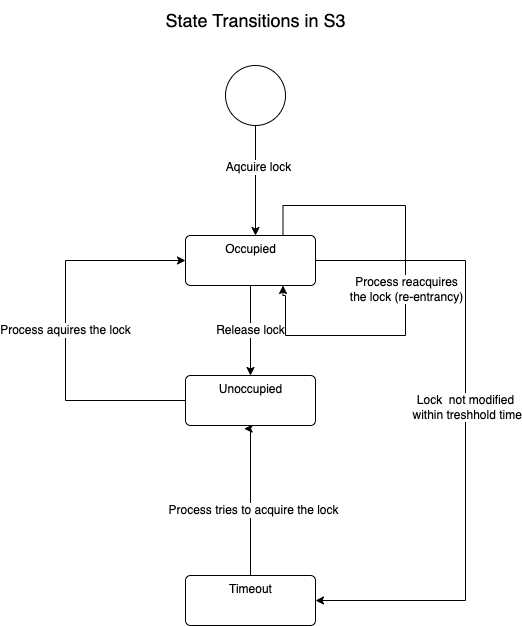

The diagram above was exported from draw.io. Its source (the exported page's mxGraphModel, read from the mxfile embedded in the PNG):
<mxGraphModel dx="729" dy="788" grid="1" gridSize="10" guides="1" tooltips="1" connect="1" arrows="1" fold="1" page="1" pageScale="1" pageWidth="827" pageHeight="1169" math="0" shadow="0">
  <root>
    <mxCell id="0" />
    <mxCell id="1" parent="0" />
    <mxCell id="2" style="edgeStyle=orthogonalEdgeStyle;rounded=0;html=1;" edge="1" parent="1" source="4">
      <mxGeometry relative="1" as="geometry">
        <mxPoint x="340" y="250" as="targetPoint" />
      </mxGeometry>
    </mxCell>
    <mxCell id="3" value="&lt;font style=&quot;font-size: 12px;&quot;&gt;Aqcuire lock&lt;/font&gt;" style="edgeLabel;html=1;align=center;verticalAlign=middle;resizable=0;points=[];" vertex="1" connectable="0" parent="2">
      <mxGeometry x="-0.2515" y="2" relative="1" as="geometry">
        <mxPoint as="offset" />
      </mxGeometry>
    </mxCell>
    <mxCell id="4" value="" style="shape=ellipse;html=1;dashed=0;whitespace=wrap;aspect=fixed;perimeter=ellipsePerimeter;" vertex="1" parent="1">
      <mxGeometry x="310" y="80" width="60" height="60" as="geometry" />
    </mxCell>
    <mxCell id="5" style="edgeStyle=orthogonalEdgeStyle;rounded=0;html=1;exitX=0.5;exitY=0;exitDx=0;exitDy=0;entryX=0.451;entryY=1.063;entryDx=0;entryDy=0;entryPerimeter=0;" edge="1" parent="1" source="7" target="15">
      <mxGeometry relative="1" as="geometry">
        <Array as="points">
          <mxPoint x="335" y="443" />
        </Array>
      </mxGeometry>
    </mxCell>
    <mxCell id="6" value="&lt;font style=&quot;font-size: 12px;&quot;&gt;Process tries to acquire the lock&lt;/font&gt;" style="edgeLabel;html=1;align=center;verticalAlign=middle;resizable=0;points=[];" vertex="1" connectable="0" parent="5">
      <mxGeometry x="-0.1384" y="-2" relative="1" as="geometry">
        <mxPoint as="offset" />
      </mxGeometry>
    </mxCell>
    <mxCell id="7" value="Timeout" style="html=1;align=center;verticalAlign=top;rounded=1;absoluteArcSize=1;arcSize=10;dashed=0;" vertex="1" parent="1">
      <mxGeometry x="270" y="590" width="130" height="50" as="geometry" />
    </mxCell>
    <mxCell id="8" value="&lt;font style=&quot;font-size: 12px;&quot;&gt;Release lock&lt;/font&gt;" style="edgeStyle=orthogonalEdgeStyle;rounded=0;html=1;exitX=0.5;exitY=1;exitDx=0;exitDy=0;entryX=0.5;entryY=0;entryDx=0;entryDy=0;" edge="1" parent="1" source="13" target="15">
      <mxGeometry relative="1" as="geometry">
        <mxPoint as="offset" />
      </mxGeometry>
    </mxCell>
    <mxCell id="9" style="edgeStyle=orthogonalEdgeStyle;rounded=0;html=1;exitX=1;exitY=0.5;exitDx=0;exitDy=0;entryX=1;entryY=0.5;entryDx=0;entryDy=0;" edge="1" parent="1" source="13" target="7">
      <mxGeometry relative="1" as="geometry">
        <Array as="points">
          <mxPoint x="550" y="275" />
          <mxPoint x="550" y="615" />
        </Array>
      </mxGeometry>
    </mxCell>
    <mxCell id="10" value="&lt;font style=&quot;font-size: 12px;&quot;&gt;Lock&amp;nbsp; not modified&lt;br&gt;&amp;nbsp;within treshhold time&lt;/font&gt;" style="edgeLabel;html=1;align=center;verticalAlign=middle;resizable=0;points=[];" vertex="1" connectable="0" parent="9">
      <mxGeometry x="-0.0736" y="-1" relative="1" as="geometry">
        <mxPoint as="offset" />
      </mxGeometry>
    </mxCell>
    <mxCell id="11" style="edgeStyle=orthogonalEdgeStyle;rounded=0;html=1;exitX=0.75;exitY=0;exitDx=0;exitDy=0;entryX=0.75;entryY=1;entryDx=0;entryDy=0;" edge="1" parent="1" source="13" target="13">
      <mxGeometry relative="1" as="geometry">
        <mxPoint x="390" y="310" as="targetPoint" />
        <Array as="points">
          <mxPoint x="368" y="220" />
          <mxPoint x="490" y="220" />
          <mxPoint x="490" y="350" />
          <mxPoint x="370" y="350" />
          <mxPoint x="370" y="310" />
          <mxPoint x="368" y="310" />
        </Array>
      </mxGeometry>
    </mxCell>
    <mxCell id="12" value="&lt;font style=&quot;font-size: 12px;&quot;&gt;Process reacquires&lt;br&gt;the lock (re-entrancy)&lt;/font&gt;" style="edgeLabel;html=1;align=center;verticalAlign=middle;resizable=0;points=[];" vertex="1" connectable="0" parent="11">
      <mxGeometry x="0.0382" relative="1" as="geometry">
        <mxPoint as="offset" />
      </mxGeometry>
    </mxCell>
    <mxCell id="13" value="Occupied" style="html=1;align=center;verticalAlign=top;rounded=1;absoluteArcSize=1;arcSize=10;dashed=0;" vertex="1" parent="1">
      <mxGeometry x="270" y="250" width="130" height="50" as="geometry" />
    </mxCell>
    <mxCell id="14" value="&lt;font style=&quot;font-size: 12px;&quot;&gt;Process aquires the lock&lt;/font&gt;" style="edgeStyle=orthogonalEdgeStyle;rounded=0;html=1;exitX=0;exitY=0.5;exitDx=0;exitDy=0;entryX=0;entryY=0.5;entryDx=0;entryDy=0;" edge="1" parent="1" source="15" target="13">
      <mxGeometry relative="1" as="geometry">
        <Array as="points">
          <mxPoint x="150" y="415" />
          <mxPoint x="150" y="275" />
        </Array>
      </mxGeometry>
    </mxCell>
    <mxCell id="15" value="Unoccupied" style="html=1;align=center;verticalAlign=top;rounded=1;absoluteArcSize=1;arcSize=10;dashed=0;" vertex="1" parent="1">
      <mxGeometry x="270" y="390" width="130" height="50" as="geometry" />
    </mxCell>
    <mxCell id="17" value="&lt;font style=&quot;font-size: 18px;&quot;&gt;State Transitions in S3&lt;/font&gt;" style="text;html=1;align=center;verticalAlign=middle;resizable=0;points=[];autosize=1;strokeColor=none;fillColor=none;fontSize=12;" vertex="1" parent="1">
      <mxGeometry x="240" y="15" width="200" height="40" as="geometry" />
    </mxCell>
  </root>
</mxGraphModel>